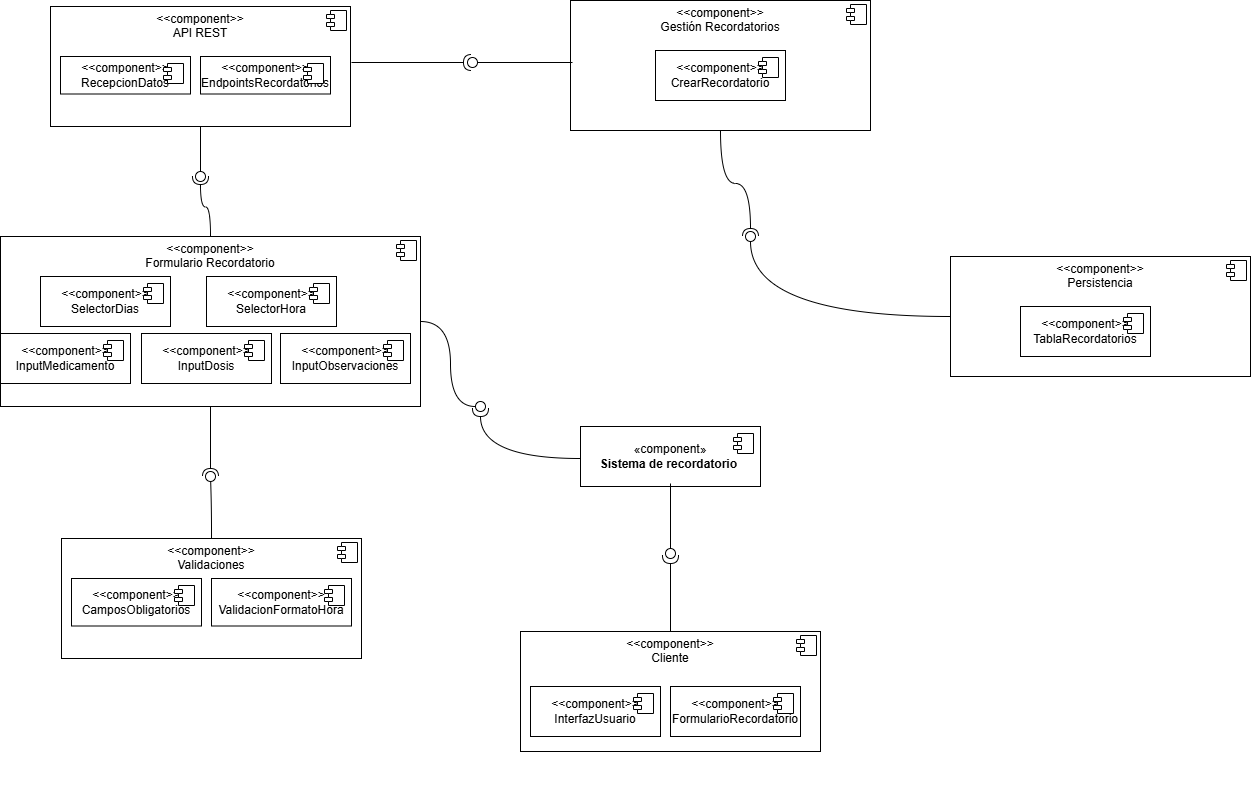

The diagram above was exported from draw.io. Its source (the exported page's mxGraphModel, read from the mxfile embedded in the PNG):
<mxGraphModel dx="3518" dy="1989" grid="1" gridSize="10" guides="1" tooltips="1" connect="1" arrows="1" fold="1" page="1" pageScale="1" pageWidth="827" pageHeight="1169" math="0" shadow="0">
  <root>
    <mxCell id="0" />
    <mxCell id="1" parent="0" />
    <mxCell id="3nBr8gKeKjg6l36g5-7s-1" parent="1" style="html=1;dropTarget=0;whiteSpace=wrap;" value="«component»&lt;br&gt;&lt;b&gt;Sistema de recordatorio&amp;nbsp;&lt;/b&gt;" vertex="1">
      <mxGeometry height="60" width="180" x="-390" y="220" as="geometry" />
    </mxCell>
    <mxCell id="3nBr8gKeKjg6l36g5-7s-2" parent="3nBr8gKeKjg6l36g5-7s-1" style="shape=module;jettyWidth=8;jettyHeight=4;" value="" vertex="1">
      <mxGeometry height="20" relative="1" width="20" x="1" as="geometry">
        <mxPoint x="-27" y="7" as="offset" />
      </mxGeometry>
    </mxCell>
    <mxCell id="3nBr8gKeKjg6l36g5-7s-26" connectable="0" parent="1" style="group" value="" vertex="1">
      <mxGeometry height="170" width="300" x="-850" y="30" as="geometry" />
    </mxCell>
    <mxCell id="3nBr8gKeKjg6l36g5-7s-15" parent="3nBr8gKeKjg6l36g5-7s-26" style="align=left;overflow=fill;html=1;dropTarget=0;whiteSpace=wrap;" value="&lt;p style=&quot;margin:0px;margin-top:6px;text-align:center;&quot;&gt;&amp;lt;&amp;lt;component&amp;gt;&amp;gt;&lt;br&gt;Formulario Recordatorio&lt;/p&gt;" vertex="1">
      <mxGeometry height="170" width="420" x="-120" as="geometry" />
    </mxCell>
    <mxCell id="3nBr8gKeKjg6l36g5-7s-16" parent="3nBr8gKeKjg6l36g5-7s-15" style="shape=component;jettyWidth=8;jettyHeight=4;" value="" vertex="1">
      <mxGeometry height="20" relative="1" width="20" x="1" as="geometry">
        <mxPoint x="-24" y="4" as="offset" />
      </mxGeometry>
    </mxCell>
    <mxCell id="3nBr8gKeKjg6l36g5-7s-17" parent="3nBr8gKeKjg6l36g5-7s-26" style="html=1;dropTarget=0;whiteSpace=wrap;" value="&amp;lt;&amp;lt;component&amp;gt;&amp;gt;&lt;br&gt;InputDosis" vertex="1">
      <mxGeometry height="50" width="130" x="21" y="97" as="geometry" />
    </mxCell>
    <mxCell id="3nBr8gKeKjg6l36g5-7s-18" parent="3nBr8gKeKjg6l36g5-7s-17" style="shape=module;jettyWidth=8;jettyHeight=4;" value="" vertex="1">
      <mxGeometry height="20" relative="1" width="20" x="1" as="geometry">
        <mxPoint x="-27" y="7" as="offset" />
      </mxGeometry>
    </mxCell>
    <mxCell id="3nBr8gKeKjg6l36g5-7s-19" parent="3nBr8gKeKjg6l36g5-7s-26" style="html=1;dropTarget=0;whiteSpace=wrap;" value="&amp;lt;&amp;lt;component&amp;gt;&amp;gt;&lt;br&gt;SelectorHora" vertex="1">
      <mxGeometry height="50" width="130" x="86" y="40" as="geometry" />
    </mxCell>
    <mxCell id="3nBr8gKeKjg6l36g5-7s-20" parent="3nBr8gKeKjg6l36g5-7s-19" style="shape=module;jettyWidth=8;jettyHeight=4;" value="" vertex="1">
      <mxGeometry height="20" relative="1" width="20" x="1" as="geometry">
        <mxPoint x="-27" y="7" as="offset" />
      </mxGeometry>
    </mxCell>
    <mxCell id="3nBr8gKeKjg6l36g5-7s-21" parent="3nBr8gKeKjg6l36g5-7s-26" style="html=1;dropTarget=0;whiteSpace=wrap;" value="&amp;lt;&amp;lt;component&amp;gt;&amp;gt;&lt;br&gt;SelectorDias" vertex="1">
      <mxGeometry height="50" width="130" x="-80" y="40" as="geometry" />
    </mxCell>
    <mxCell id="3nBr8gKeKjg6l36g5-7s-22" parent="3nBr8gKeKjg6l36g5-7s-21" style="shape=module;jettyWidth=8;jettyHeight=4;" value="" vertex="1">
      <mxGeometry height="20" relative="1" width="20" x="1" as="geometry">
        <mxPoint x="-27" y="7" as="offset" />
      </mxGeometry>
    </mxCell>
    <mxCell id="3nBr8gKeKjg6l36g5-7s-95" parent="3nBr8gKeKjg6l36g5-7s-26" style="html=1;dropTarget=0;whiteSpace=wrap;" value="&amp;lt;&amp;lt;component&amp;gt;&amp;gt;&lt;br&gt;InputMedicamento" vertex="1">
      <mxGeometry height="50" width="130" x="-120" y="97" as="geometry" />
    </mxCell>
    <mxCell id="3nBr8gKeKjg6l36g5-7s-96" parent="3nBr8gKeKjg6l36g5-7s-95" style="shape=module;jettyWidth=8;jettyHeight=4;" value="" vertex="1">
      <mxGeometry height="20" relative="1" width="20" x="1" as="geometry">
        <mxPoint x="-27" y="7" as="offset" />
      </mxGeometry>
    </mxCell>
    <mxCell id="3nBr8gKeKjg6l36g5-7s-97" parent="3nBr8gKeKjg6l36g5-7s-26" style="html=1;dropTarget=0;whiteSpace=wrap;" value="&amp;lt;&amp;lt;component&amp;gt;&amp;gt;&lt;br&gt;InputObservaciones" vertex="1">
      <mxGeometry height="50" width="130" x="160" y="97" as="geometry" />
    </mxCell>
    <mxCell id="3nBr8gKeKjg6l36g5-7s-98" parent="3nBr8gKeKjg6l36g5-7s-97" style="shape=module;jettyWidth=8;jettyHeight=4;" value="" vertex="1">
      <mxGeometry height="20" relative="1" width="20" x="1" as="geometry">
        <mxPoint x="-27" y="7" as="offset" />
      </mxGeometry>
    </mxCell>
    <mxCell id="3nBr8gKeKjg6l36g5-7s-29" connectable="0" parent="1" style="group" value="" vertex="1">
      <mxGeometry height="160" width="300" x="-400" y="-206" as="geometry" />
    </mxCell>
    <mxCell id="3nBr8gKeKjg6l36g5-7s-30" parent="3nBr8gKeKjg6l36g5-7s-29" style="align=left;overflow=fill;html=1;dropTarget=0;whiteSpace=wrap;" value="&lt;p style=&quot;margin:0px;margin-top:6px;text-align:center;&quot;&gt;&amp;lt;&amp;lt;component&amp;gt;&amp;gt;&lt;br&gt;Gestión Recordatorios&lt;/p&gt;" vertex="1">
      <mxGeometry height="130" width="300" as="geometry" />
    </mxCell>
    <mxCell id="3nBr8gKeKjg6l36g5-7s-31" parent="3nBr8gKeKjg6l36g5-7s-30" style="shape=component;jettyWidth=8;jettyHeight=4;" value="" vertex="1">
      <mxGeometry height="20" relative="1" width="20" x="1" as="geometry">
        <mxPoint x="-24" y="4" as="offset" />
      </mxGeometry>
    </mxCell>
    <mxCell id="3nBr8gKeKjg6l36g5-7s-36" parent="3nBr8gKeKjg6l36g5-7s-29" style="html=1;dropTarget=0;whiteSpace=wrap;" value="&amp;lt;&amp;lt;component&amp;gt;&amp;gt;&lt;br&gt;CrearRecordatorio" vertex="1">
      <mxGeometry height="50" width="130" x="85" y="50" as="geometry" />
    </mxCell>
    <mxCell id="3nBr8gKeKjg6l36g5-7s-37" parent="3nBr8gKeKjg6l36g5-7s-36" style="shape=module;jettyWidth=8;jettyHeight=4;" value="" vertex="1">
      <mxGeometry height="20" relative="1" width="20" x="1" as="geometry">
        <mxPoint x="-27" y="7" as="offset" />
      </mxGeometry>
    </mxCell>
    <mxCell id="3nBr8gKeKjg6l36g5-7s-38" connectable="0" parent="1" style="group" value="" vertex="1">
      <mxGeometry height="160" width="300" x="-20" y="50" as="geometry" />
    </mxCell>
    <mxCell id="3nBr8gKeKjg6l36g5-7s-39" parent="3nBr8gKeKjg6l36g5-7s-38" style="align=left;overflow=fill;html=1;dropTarget=0;whiteSpace=wrap;" value="&lt;p style=&quot;margin:0px;margin-top:6px;text-align:center;&quot;&gt;&amp;lt;&amp;lt;component&amp;gt;&amp;gt;&lt;br&gt;Persistencia&lt;/p&gt;" vertex="1">
      <mxGeometry height="120" width="300" as="geometry" />
    </mxCell>
    <mxCell id="3nBr8gKeKjg6l36g5-7s-40" parent="3nBr8gKeKjg6l36g5-7s-39" style="shape=component;jettyWidth=8;jettyHeight=4;" value="" vertex="1">
      <mxGeometry height="20" relative="1" width="20" x="1" as="geometry">
        <mxPoint x="-24" y="4" as="offset" />
      </mxGeometry>
    </mxCell>
    <mxCell id="3nBr8gKeKjg6l36g5-7s-45" parent="3nBr8gKeKjg6l36g5-7s-38" style="html=1;dropTarget=0;whiteSpace=wrap;" value="&amp;lt;&amp;lt;component&amp;gt;&amp;gt;&lt;br&gt;TablaRecordatorios" vertex="1">
      <mxGeometry height="50" width="130" x="70" y="50" as="geometry" />
    </mxCell>
    <mxCell id="3nBr8gKeKjg6l36g5-7s-46" parent="3nBr8gKeKjg6l36g5-7s-45" style="shape=module;jettyWidth=8;jettyHeight=4;" value="" vertex="1">
      <mxGeometry height="20" relative="1" width="20" x="1" as="geometry">
        <mxPoint x="-27" y="7" as="offset" />
      </mxGeometry>
    </mxCell>
    <mxCell id="3nBr8gKeKjg6l36g5-7s-47" connectable="0" parent="1" style="group" value="" vertex="1">
      <mxGeometry height="160" width="300" x="-450" y="425" as="geometry" />
    </mxCell>
    <mxCell id="3nBr8gKeKjg6l36g5-7s-48" parent="3nBr8gKeKjg6l36g5-7s-47" style="align=left;overflow=fill;html=1;dropTarget=0;whiteSpace=wrap;" value="&lt;p style=&quot;margin:0px;margin-top:6px;text-align:center;&quot;&gt;&amp;lt;&amp;lt;component&amp;gt;&amp;gt;&lt;br&gt;Cliente&lt;/p&gt;" vertex="1">
      <mxGeometry height="120" width="300" as="geometry" />
    </mxCell>
    <mxCell id="3nBr8gKeKjg6l36g5-7s-49" parent="3nBr8gKeKjg6l36g5-7s-48" style="shape=component;jettyWidth=8;jettyHeight=4;" value="" vertex="1">
      <mxGeometry height="20" relative="1" width="20" x="1" as="geometry">
        <mxPoint x="-24" y="4" as="offset" />
      </mxGeometry>
    </mxCell>
    <mxCell id="3nBr8gKeKjg6l36g5-7s-52" parent="3nBr8gKeKjg6l36g5-7s-47" style="html=1;dropTarget=0;whiteSpace=wrap;" value="&amp;lt;&amp;lt;component&amp;gt;&amp;gt;&lt;br&gt;FormularioRecordatorio" vertex="1">
      <mxGeometry height="50" width="130" x="150" y="55" as="geometry" />
    </mxCell>
    <mxCell id="3nBr8gKeKjg6l36g5-7s-53" parent="3nBr8gKeKjg6l36g5-7s-52" style="shape=module;jettyWidth=8;jettyHeight=4;" value="" vertex="1">
      <mxGeometry height="20" relative="1" width="20" x="1" as="geometry">
        <mxPoint x="-27" y="7" as="offset" />
      </mxGeometry>
    </mxCell>
    <mxCell id="3nBr8gKeKjg6l36g5-7s-54" parent="3nBr8gKeKjg6l36g5-7s-47" style="html=1;dropTarget=0;whiteSpace=wrap;" value="&amp;lt;&amp;lt;component&amp;gt;&amp;gt;&lt;br&gt;InterfazUsuario" vertex="1">
      <mxGeometry height="50" width="130" x="10" y="55" as="geometry" />
    </mxCell>
    <mxCell id="3nBr8gKeKjg6l36g5-7s-55" parent="3nBr8gKeKjg6l36g5-7s-54" style="shape=module;jettyWidth=8;jettyHeight=4;" value="" vertex="1">
      <mxGeometry height="20" relative="1" width="20" x="1" as="geometry">
        <mxPoint x="-27" y="7" as="offset" />
      </mxGeometry>
    </mxCell>
    <mxCell id="3nBr8gKeKjg6l36g5-7s-56" connectable="0" parent="1" style="group" value="" vertex="1">
      <mxGeometry height="120" width="300" x="-920" y="-200" as="geometry" />
    </mxCell>
    <mxCell id="3nBr8gKeKjg6l36g5-7s-57" parent="3nBr8gKeKjg6l36g5-7s-56" style="align=left;overflow=fill;html=1;dropTarget=0;whiteSpace=wrap;" value="&lt;p style=&quot;margin:0px;margin-top:6px;text-align:center;&quot;&gt;&amp;lt;&amp;lt;component&amp;gt;&amp;gt;&lt;br&gt;API REST&lt;/p&gt;" vertex="1">
      <mxGeometry height="120" width="300" as="geometry" />
    </mxCell>
    <mxCell id="3nBr8gKeKjg6l36g5-7s-58" parent="3nBr8gKeKjg6l36g5-7s-57" style="shape=component;jettyWidth=8;jettyHeight=4;" value="" vertex="1">
      <mxGeometry height="20" relative="1" width="20" x="1" as="geometry">
        <mxPoint x="-24" y="4" as="offset" />
      </mxGeometry>
    </mxCell>
    <mxCell id="3nBr8gKeKjg6l36g5-7s-61" parent="3nBr8gKeKjg6l36g5-7s-56" style="html=1;dropTarget=0;whiteSpace=wrap;" value="&amp;lt;&amp;lt;component&amp;gt;&amp;gt;&lt;br&gt;EndpointsRecordatorios" vertex="1">
      <mxGeometry height="37.5" width="130" x="150" y="50" as="geometry" />
    </mxCell>
    <mxCell id="3nBr8gKeKjg6l36g5-7s-62" parent="3nBr8gKeKjg6l36g5-7s-61" style="shape=module;jettyWidth=8;jettyHeight=4;" value="" vertex="1">
      <mxGeometry height="20" relative="1" width="20" x="1" as="geometry">
        <mxPoint x="-27" y="7" as="offset" />
      </mxGeometry>
    </mxCell>
    <mxCell id="3nBr8gKeKjg6l36g5-7s-63" parent="3nBr8gKeKjg6l36g5-7s-56" style="html=1;dropTarget=0;whiteSpace=wrap;" value="&amp;lt;&amp;lt;component&amp;gt;&amp;gt;&lt;br&gt;RecepcionDatos" vertex="1">
      <mxGeometry height="37.5" width="130" x="10" y="50" as="geometry" />
    </mxCell>
    <mxCell id="3nBr8gKeKjg6l36g5-7s-64" parent="3nBr8gKeKjg6l36g5-7s-63" style="shape=module;jettyWidth=8;jettyHeight=4;" value="" vertex="1">
      <mxGeometry height="20" relative="1" width="20" x="1" as="geometry">
        <mxPoint x="-27" y="7" as="offset" />
      </mxGeometry>
    </mxCell>
    <mxCell id="3nBr8gKeKjg6l36g5-7s-68" edge="1" parent="1" style="rounded=0;orthogonalLoop=1;jettySize=auto;html=1;endArrow=oval;endFill=0;sketch=0;sourcePerimeterSpacing=0;targetPerimeterSpacing=0;endSize=10;exitX=0.5;exitY=1;exitDx=0;exitDy=0;edgeStyle=orthogonalEdgeStyle;curved=1;" value="">
      <mxGeometry relative="1" as="geometry">
        <mxPoint x="-300" y="277" as="sourcePoint" />
        <mxPoint x="-300" y="347" as="targetPoint" />
      </mxGeometry>
    </mxCell>
    <mxCell id="3nBr8gKeKjg6l36g5-7s-69" parent="1" style="ellipse;whiteSpace=wrap;html=1;align=center;aspect=fixed;fillColor=none;strokeColor=none;resizable=0;perimeter=centerPerimeter;rotatable=0;allowArrows=0;points=[];outlineConnect=1;" value="" vertex="1">
      <mxGeometry height="10" width="10" x="-280" y="160" as="geometry" />
    </mxCell>
    <mxCell id="3nBr8gKeKjg6l36g5-7s-74" edge="1" parent="1" source="3nBr8gKeKjg6l36g5-7s-15" style="rounded=0;orthogonalLoop=1;jettySize=auto;html=1;endArrow=oval;endFill=0;sketch=0;sourcePerimeterSpacing=0;targetPerimeterSpacing=0;endSize=10;exitX=1;exitY=0.5;exitDx=0;exitDy=0;edgeStyle=orthogonalEdgeStyle;curved=1;" value="">
      <mxGeometry relative="1" as="geometry">
        <mxPoint x="-430" y="160" as="sourcePoint" />
        <mxPoint x="-490" y="200" as="targetPoint" />
      </mxGeometry>
    </mxCell>
    <mxCell id="3nBr8gKeKjg6l36g5-7s-76" edge="1" parent="1" style="rounded=0;orthogonalLoop=1;jettySize=auto;html=1;endArrow=oval;endFill=0;sketch=0;sourcePerimeterSpacing=0;targetPerimeterSpacing=0;endSize=10;exitX=0;exitY=0.5;exitDx=0;exitDy=0;" value="">
      <mxGeometry relative="1" as="geometry">
        <mxPoint x="-398" y="-144" as="sourcePoint" />
        <mxPoint x="-498" y="-144" as="targetPoint" />
      </mxGeometry>
    </mxCell>
    <mxCell id="3nBr8gKeKjg6l36g5-7s-77" edge="1" parent="1" source="3nBr8gKeKjg6l36g5-7s-39" style="rounded=0;orthogonalLoop=1;jettySize=auto;html=1;endArrow=oval;endFill=0;sketch=0;sourcePerimeterSpacing=0;targetPerimeterSpacing=0;endSize=10;exitX=0;exitY=0.5;exitDx=0;exitDy=0;edgeStyle=orthogonalEdgeStyle;curved=1;" value="">
      <mxGeometry relative="1" as="geometry">
        <mxPoint x="-120" y="260" as="sourcePoint" />
        <mxPoint x="-220" y="30" as="targetPoint" />
      </mxGeometry>
    </mxCell>
    <mxCell id="3nBr8gKeKjg6l36g5-7s-78" edge="1" parent="1" source="3nBr8gKeKjg6l36g5-7s-48" style="rounded=0;orthogonalLoop=1;jettySize=auto;html=1;endArrow=halfCircle;endFill=0;endSize=6;strokeWidth=1;sketch=0;fontSize=12;exitX=0.5;exitY=0;exitDx=0;exitDy=0;edgeStyle=orthogonalEdgeStyle;curved=1;" value="">
      <mxGeometry relative="1" as="geometry">
        <mxPoint x="-300" y="414" as="sourcePoint" />
        <mxPoint x="-300" y="349" as="targetPoint" />
      </mxGeometry>
    </mxCell>
    <mxCell id="3nBr8gKeKjg6l36g5-7s-79" parent="1" style="ellipse;whiteSpace=wrap;html=1;align=center;aspect=fixed;fillColor=none;strokeColor=none;resizable=0;perimeter=centerPerimeter;rotatable=0;allowArrows=0;points=[];outlineConnect=1;" value="" vertex="1">
      <mxGeometry height="10" width="10" x="-220" y="360" as="geometry" />
    </mxCell>
    <mxCell id="3nBr8gKeKjg6l36g5-7s-80" edge="1" parent="1" style="rounded=0;orthogonalLoop=1;jettySize=auto;html=1;endArrow=halfCircle;endFill=0;endSize=6;strokeWidth=1;sketch=0;fontSize=12;curved=1;exitX=0;exitY=0.5;exitDx=0;exitDy=0;edgeStyle=orthogonalEdgeStyle;" value="">
      <mxGeometry relative="1" as="geometry">
        <mxPoint x="-390" y="252" as="sourcePoint" />
        <mxPoint x="-490" y="202" as="targetPoint" />
      </mxGeometry>
    </mxCell>
    <mxCell id="3nBr8gKeKjg6l36g5-7s-81" parent="1" style="ellipse;whiteSpace=wrap;html=1;align=center;aspect=fixed;fillColor=none;strokeColor=none;resizable=0;perimeter=centerPerimeter;rotatable=0;allowArrows=0;points=[];outlineConnect=1;" value="" vertex="1">
      <mxGeometry height="10" width="10" x="-230" y="230" as="geometry" />
    </mxCell>
    <mxCell id="3nBr8gKeKjg6l36g5-7s-83" parent="1" style="ellipse;whiteSpace=wrap;html=1;align=center;aspect=fixed;fillColor=none;strokeColor=none;resizable=0;perimeter=centerPerimeter;rotatable=0;allowArrows=0;points=[];outlineConnect=1;" value="" vertex="1">
      <mxGeometry height="10" width="10" x="-170" y="190" as="geometry" />
    </mxCell>
    <mxCell id="3nBr8gKeKjg6l36g5-7s-85" parent="1" style="ellipse;whiteSpace=wrap;html=1;align=center;aspect=fixed;fillColor=none;strokeColor=none;resizable=0;perimeter=centerPerimeter;rotatable=0;allowArrows=0;points=[];outlineConnect=1;" value="" vertex="1">
      <mxGeometry height="10" width="10" x="-390" y="180" as="geometry" />
    </mxCell>
    <mxCell id="3nBr8gKeKjg6l36g5-7s-87" parent="1" style="ellipse;whiteSpace=wrap;html=1;align=center;aspect=fixed;fillColor=none;strokeColor=none;resizable=0;perimeter=centerPerimeter;rotatable=0;allowArrows=0;points=[];outlineConnect=1;" value="" vertex="1">
      <mxGeometry height="10" width="10" x="-100" y="369" as="geometry" />
    </mxCell>
    <mxCell id="3nBr8gKeKjg6l36g5-7s-88" connectable="0" parent="1" style="group" value="" vertex="1">
      <mxGeometry height="120" width="300" x="-909" y="332" as="geometry" />
    </mxCell>
    <mxCell id="3nBr8gKeKjg6l36g5-7s-89" parent="3nBr8gKeKjg6l36g5-7s-88" style="align=left;overflow=fill;html=1;dropTarget=0;whiteSpace=wrap;" value="&lt;p style=&quot;margin:0px;margin-top:6px;text-align:center;&quot;&gt;&amp;lt;&amp;lt;component&amp;gt;&amp;gt;&lt;br&gt;Validaciones&lt;/p&gt;" vertex="1">
      <mxGeometry height="120" width="300" as="geometry" />
    </mxCell>
    <mxCell id="3nBr8gKeKjg6l36g5-7s-90" parent="3nBr8gKeKjg6l36g5-7s-89" style="shape=component;jettyWidth=8;jettyHeight=4;" value="" vertex="1">
      <mxGeometry height="20" relative="1" width="20" x="1" as="geometry">
        <mxPoint x="-24" y="4" as="offset" />
      </mxGeometry>
    </mxCell>
    <mxCell id="3nBr8gKeKjg6l36g5-7s-91" parent="3nBr8gKeKjg6l36g5-7s-88" style="html=1;dropTarget=0;whiteSpace=wrap;" value="&amp;lt;&amp;lt;component&amp;gt;&amp;gt;&lt;br&gt;ValidacionFormatoHora" vertex="1">
      <mxGeometry height="47.5" width="140" x="150" y="40" as="geometry" />
    </mxCell>
    <mxCell id="3nBr8gKeKjg6l36g5-7s-92" parent="3nBr8gKeKjg6l36g5-7s-91" style="shape=module;jettyWidth=8;jettyHeight=4;" value="" vertex="1">
      <mxGeometry height="20" relative="1" width="20" x="1" as="geometry">
        <mxPoint x="-27" y="7" as="offset" />
      </mxGeometry>
    </mxCell>
    <mxCell id="3nBr8gKeKjg6l36g5-7s-93" parent="3nBr8gKeKjg6l36g5-7s-88" style="html=1;dropTarget=0;whiteSpace=wrap;" value="&amp;lt;&amp;lt;component&amp;gt;&amp;gt;&lt;br&gt;CamposObligatorios" vertex="1">
      <mxGeometry height="47.5" width="130" x="10" y="40" as="geometry" />
    </mxCell>
    <mxCell id="3nBr8gKeKjg6l36g5-7s-94" parent="3nBr8gKeKjg6l36g5-7s-93" style="shape=module;jettyWidth=8;jettyHeight=4;" value="" vertex="1">
      <mxGeometry height="20" relative="1" width="20" x="1" as="geometry">
        <mxPoint x="-27" y="7" as="offset" />
      </mxGeometry>
    </mxCell>
    <mxCell id="3nBr8gKeKjg6l36g5-7s-100" edge="1" parent="1" source="3nBr8gKeKjg6l36g5-7s-89" style="rounded=0;orthogonalLoop=1;jettySize=auto;html=1;endArrow=oval;endFill=0;sketch=0;sourcePerimeterSpacing=0;targetPerimeterSpacing=0;endSize=10;exitX=0.5;exitY=0;exitDx=0;exitDy=0;edgeStyle=orthogonalEdgeStyle;curved=1;" value="">
      <mxGeometry relative="1" as="geometry">
        <mxPoint x="-730" y="285" as="sourcePoint" />
        <mxPoint x="-760" y="270" as="targetPoint" />
      </mxGeometry>
    </mxCell>
    <mxCell id="3nBr8gKeKjg6l36g5-7s-101" edge="1" parent="1" source="3nBr8gKeKjg6l36g5-7s-15" style="rounded=0;orthogonalLoop=1;jettySize=auto;html=1;endArrow=halfCircle;endFill=0;endSize=6;strokeWidth=1;sketch=0;fontSize=12;curved=1;exitX=0.5;exitY=1;exitDx=0;exitDy=0;edgeStyle=orthogonalEdgeStyle;" value="">
      <mxGeometry relative="1" as="geometry">
        <mxPoint x="-360" y="290" as="sourcePoint" />
        <mxPoint x="-760" y="270" as="targetPoint" />
      </mxGeometry>
    </mxCell>
    <mxCell id="3nBr8gKeKjg6l36g5-7s-102" edge="1" parent="1" source="3nBr8gKeKjg6l36g5-7s-57" style="rounded=0;orthogonalLoop=1;jettySize=auto;html=1;endArrow=oval;endFill=0;sketch=0;sourcePerimeterSpacing=0;targetPerimeterSpacing=0;endSize=10;exitX=0.5;exitY=1;exitDx=0;exitDy=0;edgeStyle=orthogonalEdgeStyle;curved=1;" value="">
      <mxGeometry relative="1" as="geometry">
        <mxPoint x="-760" y="-60" as="sourcePoint" />
        <mxPoint x="-770" y="-30" as="targetPoint" />
      </mxGeometry>
    </mxCell>
    <mxCell id="3nBr8gKeKjg6l36g5-7s-103" edge="1" parent="1" source="3nBr8gKeKjg6l36g5-7s-15" style="rounded=0;orthogonalLoop=1;jettySize=auto;html=1;endArrow=halfCircle;endFill=0;endSize=6;strokeWidth=1;sketch=0;fontSize=12;curved=1;exitX=0.5;exitY=0;exitDx=0;exitDy=0;edgeStyle=orthogonalEdgeStyle;" value="">
      <mxGeometry relative="1" as="geometry">
        <mxPoint x="-770" y="230" as="sourcePoint" />
        <mxPoint x="-770" y="-30" as="targetPoint" />
      </mxGeometry>
    </mxCell>
    <mxCell id="3nBr8gKeKjg6l36g5-7s-104" edge="1" parent="1" style="rounded=0;orthogonalLoop=1;jettySize=auto;html=1;endArrow=halfCircle;endFill=0;endSize=6;strokeWidth=1;sketch=0;fontSize=12;curved=1;exitX=1;exitY=0.5;exitDx=0;exitDy=0;" value="">
      <mxGeometry relative="1" as="geometry">
        <mxPoint x="-619" y="-144" as="sourcePoint" />
        <mxPoint x="-499" y="-144" as="targetPoint" />
      </mxGeometry>
    </mxCell>
    <mxCell id="3nBr8gKeKjg6l36g5-7s-105" edge="1" parent="1" source="3nBr8gKeKjg6l36g5-7s-30" style="rounded=0;orthogonalLoop=1;jettySize=auto;html=1;endArrow=halfCircle;endFill=0;endSize=6;strokeWidth=1;sketch=0;fontSize=12;curved=1;exitX=0.5;exitY=1;exitDx=0;exitDy=0;edgeStyle=orthogonalEdgeStyle;" value="">
      <mxGeometry relative="1" as="geometry">
        <mxPoint x="-310" y="10" as="sourcePoint" />
        <mxPoint x="-220" y="30" as="targetPoint" />
      </mxGeometry>
    </mxCell>
  </root>
</mxGraphModel>